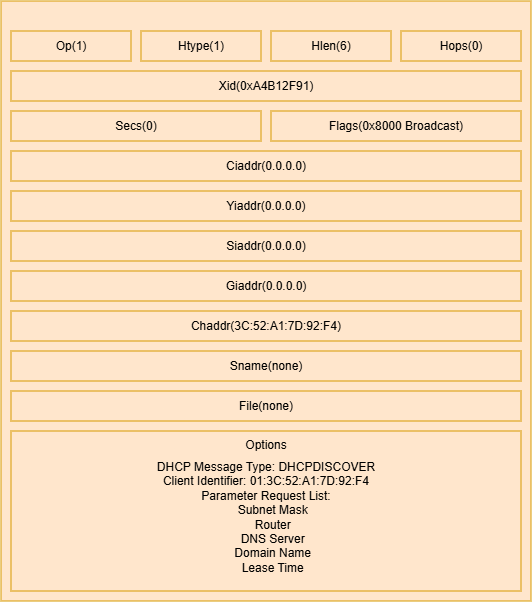

The diagram above was exported from draw.io. Its source (the exported page's mxGraphModel, read from the mxfile embedded in the PNG):
<mxGraphModel dx="2350" dy="1350" grid="1" gridSize="10" guides="1" tooltips="1" connect="1" arrows="1" fold="1" page="1" pageScale="1" pageWidth="827" pageHeight="1169" math="0" shadow="0">
  <root>
    <mxCell id="0" />
    <mxCell id="1" parent="0" />
    <mxCell id="cir5rIL4TlawW2N3AAfG-2" parent="1" style="rounded=0;whiteSpace=wrap;html=1;fillColor=#ffe6cc;strokeColor=#d79b00;" value="" vertex="1">
      <mxGeometry height="600" width="530" x="130" y="530" as="geometry" />
    </mxCell>
    <mxCell id="cir5rIL4TlawW2N3AAfG-3" parent="1" style="rounded=0;whiteSpace=wrap;html=1;fillColor=#ffe6cc;strokeColor=#d79b00;" value="Op(1)" vertex="1">
      <mxGeometry height="30" width="120" x="140" y="560" as="geometry" />
    </mxCell>
    <mxCell id="cir5rIL4TlawW2N3AAfG-4" parent="1" style="rounded=0;whiteSpace=wrap;html=1;fillColor=#ffe6cc;strokeColor=#d79b00;" value="Htype(1)" vertex="1">
      <mxGeometry height="30" width="120" x="270" y="560" as="geometry" />
    </mxCell>
    <mxCell id="cir5rIL4TlawW2N3AAfG-5" parent="1" style="rounded=0;whiteSpace=wrap;html=1;fillColor=#ffe6cc;strokeColor=#d79b00;" value="Hlen(6)" vertex="1">
      <mxGeometry height="30" width="120" x="400" y="560" as="geometry" />
    </mxCell>
    <mxCell id="cir5rIL4TlawW2N3AAfG-6" parent="1" style="rounded=0;whiteSpace=wrap;html=1;fillColor=#ffe6cc;strokeColor=#d79b00;" value="Hops(0)" vertex="1">
      <mxGeometry height="30" width="120" x="530" y="560" as="geometry" />
    </mxCell>
    <mxCell id="cir5rIL4TlawW2N3AAfG-7" parent="1" style="rounded=0;whiteSpace=wrap;html=1;fillColor=#ffe6cc;strokeColor=#d79b00;" value="Xid(0xA4B12F91)" vertex="1">
      <mxGeometry height="30" width="510" x="140" y="600" as="geometry" />
    </mxCell>
    <mxCell id="cir5rIL4TlawW2N3AAfG-8" parent="1" style="rounded=0;whiteSpace=wrap;html=1;fillColor=#ffe6cc;strokeColor=#d79b00;" value="Secs(0)" vertex="1">
      <mxGeometry height="30" width="250" x="140" y="640" as="geometry" />
    </mxCell>
    <mxCell id="cir5rIL4TlawW2N3AAfG-9" parent="1" style="rounded=0;whiteSpace=wrap;html=1;fillColor=#ffe6cc;strokeColor=#d79b00;" value="Flags(0x8000 Broadcast)" vertex="1">
      <mxGeometry height="30" width="250" x="400" y="640" as="geometry" />
    </mxCell>
    <mxCell id="cir5rIL4TlawW2N3AAfG-10" parent="1" style="rounded=0;whiteSpace=wrap;html=1;fillColor=#ffe6cc;strokeColor=#d79b00;" value="Ciaddr(0.0.0.0)" vertex="1">
      <mxGeometry height="30" width="510" x="140" y="680" as="geometry" />
    </mxCell>
    <mxCell id="cir5rIL4TlawW2N3AAfG-11" parent="1" style="rounded=0;whiteSpace=wrap;html=1;fillColor=#ffe6cc;strokeColor=#d79b00;" value="Yiaddr(0.0.0.0)" vertex="1">
      <mxGeometry height="30" width="510" x="140" y="720" as="geometry" />
    </mxCell>
    <mxCell id="cir5rIL4TlawW2N3AAfG-12" parent="1" style="rounded=0;whiteSpace=wrap;html=1;fillColor=#ffe6cc;strokeColor=#d79b00;" value="Siaddr(0.0.0.0)" vertex="1">
      <mxGeometry height="30" width="510" x="140" y="760" as="geometry" />
    </mxCell>
    <mxCell id="cir5rIL4TlawW2N3AAfG-13" parent="1" style="rounded=0;whiteSpace=wrap;html=1;fillColor=#ffe6cc;strokeColor=#d79b00;" value="Giaddr(0.0.0.0)" vertex="1">
      <mxGeometry height="30" width="510" x="140" y="800" as="geometry" />
    </mxCell>
    <mxCell id="cir5rIL4TlawW2N3AAfG-14" parent="1" style="rounded=0;whiteSpace=wrap;html=1;fillColor=#ffe6cc;strokeColor=#d79b00;" value="Chaddr(3C:52:A1:7D:92:F4)" vertex="1">
      <mxGeometry height="30" width="510" x="140" y="840" as="geometry" />
    </mxCell>
    <mxCell id="cir5rIL4TlawW2N3AAfG-15" parent="1" style="rounded=0;whiteSpace=wrap;html=1;fillColor=#ffe6cc;strokeColor=#d79b00;" value="Sname(none)" vertex="1">
      <mxGeometry height="30" width="510" x="140" y="880" as="geometry" />
    </mxCell>
    <mxCell id="cir5rIL4TlawW2N3AAfG-16" parent="1" style="rounded=0;whiteSpace=wrap;html=1;fillColor=#ffe6cc;strokeColor=#d79b00;" value="File(none)" vertex="1">
      <mxGeometry height="30" width="510" x="140" y="920" as="geometry" />
    </mxCell>
    <mxCell id="cir5rIL4TlawW2N3AAfG-17" parent="1" style="rounded=0;whiteSpace=wrap;html=1;verticalAlign=top;fillColor=#ffe6cc;strokeColor=#d79b00;" value="Options" vertex="1">
      <mxGeometry height="160" width="510" x="140" y="960" as="geometry" />
    </mxCell>
    <mxCell id="cir5rIL4TlawW2N3AAfG-18" parent="1" style="text;html=1;whiteSpace=wrap;strokeColor=none;fillColor=#ffe6cc;align=center;verticalAlign=middle;rounded=0;" value="&lt;div&gt;DHCP Message Type: DHCPDISCOVER&lt;/div&gt;&lt;div&gt;Client Identifier: 01:3C:52:A1:7D:92:F4&lt;/div&gt;&lt;div&gt;Parameter Request List:&lt;/div&gt;&lt;div&gt;&amp;nbsp; &amp;nbsp; Subnet Mask&lt;/div&gt;&lt;div&gt;&amp;nbsp; &amp;nbsp; Router&lt;/div&gt;&lt;div&gt;&amp;nbsp; &amp;nbsp; DNS Server&lt;/div&gt;&lt;div&gt;&amp;nbsp; &amp;nbsp; Domain Name&lt;/div&gt;&lt;div&gt;&amp;nbsp; &amp;nbsp; Lease Time&lt;/div&gt;" vertex="1">
      <mxGeometry height="113" width="230" x="280" y="990" as="geometry" />
    </mxCell>
  </root>
</mxGraphModel>